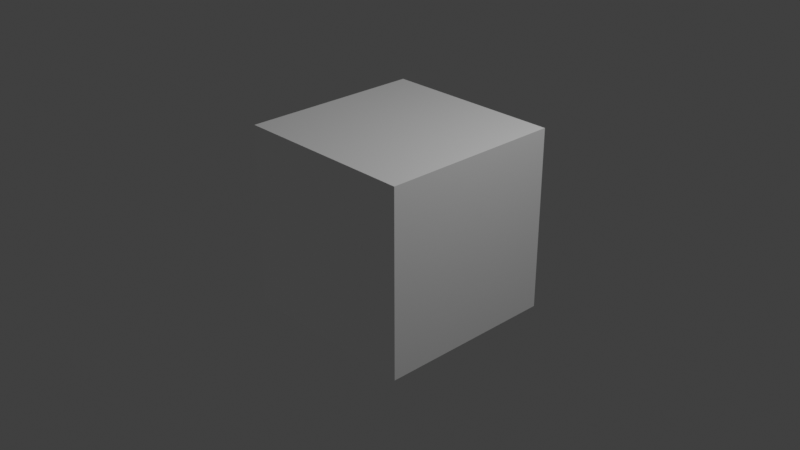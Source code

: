 # Source: Titanfall_2_Shader.blend  (saved by Blender 3.5.10; exported with 4.5.12 LTS)
import bpy
from mathutils import Matrix  # noqa: F401  (used for matrix-valued properties, if any)

bpy.ops.wm.read_factory_settings(use_empty=True)
scene = bpy.context.scene
scene.name = 'Scene'

# ---- collections
col_collection = bpy.data.collections.new('Collection'); scene.collection.children.link(col_collection)

# ---- materials (node trees are filled in below, after node groups)
mat_titanfall_2_shader = bpy.data.materials.new('Titanfall 2 Shader')
mat_titanfall_2_shader.alpha_threshold = 0.0
mat_titanfall_2_shader.line_color = (0.0, 0.0, 0.0, 1.0)

# ---- node groups
ng_normal_fix = bpy.data.node_groups.new('Normal Fix', 'ShaderNodeTree')
_s = ng_normal_fix.interface.new_socket(name='Image', in_out='OUTPUT', socket_type='NodeSocketColor')
_s.default_value = (0.0, 0.0, 0.0, 0.0)
_s = ng_normal_fix.interface.new_socket(name='Image', in_out='INPUT', socket_type='NodeSocketColor')
_s.default_value = (0.8, 0.8, 0.8, 1.0)
_N = ng_normal_fix.nodes; _L = ng_normal_fix.links
n0 = _N.new('NodeFrame'); n0.name = 'Frame'; n0.location = (-678, -654)
n0.label = 'By Bowl'
n0.width = 150
n1 = _N.new('NodeGroupInput'); n1.name = 'Group Input'; n1.location = (-1088, -11)
n2 = _N.new('ShaderNodeSeparateColor'); n2.name = 'Separate RGB.001'; n2.location = (-910, 20)
n3 = _N.new('ShaderNodeMath'); n3.name = 'Math.003'; n3.location = (-680, -12)
n3.hide = True
n3.operation = 'MULTIPLY_ADD'
n3.inputs[1].default_value = 2.0
n3.inputs[2].default_value = -1.0
n4 = _N.new('ShaderNodeMath'); n4.name = 'Math.002'; n4.location = (-708, -81)
n4.hide = True
n4.operation = 'MULTIPLY_ADD'
n4.inputs[1].default_value = 2.0
n4.inputs[2].default_value = -1.0
n5 = _N.new('ShaderNodeMath'); n5.name = 'Math.005'; n5.location = (-316, -93)
n5.operation = 'MULTIPLY_ADD'
n6 = _N.new('ShaderNodeMath'); n6.name = 'Math.004'; n6.location = (-557, -168)
n6.operation = 'MULTIPLY'
n6.inputs[2].default_value = -1.0
n7 = _N.new('ShaderNodeMath'); n7.name = 'Math.001'; n7.location = (-80, -142)
n7.operation = 'SUBTRACT'
n7.inputs[0].default_value = 1.0
n8 = _N.new('ShaderNodeMath'); n8.name = 'Math.006'; n8.location = (113, -135)
n8.operation = 'SQRT'
n9 = _N.new('ShaderNodeCombineXYZ'); n9.name = 'Combine XYZ'; n9.location = (372, 27)
n10 = _N.new('NodeGroupOutput'); n10.name = 'Group Output'; n10.location = (1260, 25)
n11 = _N.new('ShaderNodeVectorMath'); n11.name = 'Vector Math'; n11.location = (572, 46)
n11.operation = 'NORMALIZE'
n12 = _N.new('ShaderNodeMix'); n12.name = 'Mix'; n12.location = (820, 67)
n12.data_type = 'RGBA'
n12.blend_type = 'ADD'
n12.inputs[0].default_value = 1.0
n12.inputs[7].default_value = (1.0, 1.0, 1.0, 1.0)
n13 = _N.new('ShaderNodeMix'); n13.name = 'Mix.001'; n13.location = (1040, 67)
n13.data_type = 'RGBA'
n13.blend_type = 'DIVIDE'
n13.inputs[0].default_value = 1.0
n13.inputs[7].default_value = (2.0, 2.0, 2.0, 1.0)
n14 = _N.new('ShaderNodeMath'); n14.name = 'Math'; n14.location = (-302, -54)
n14.hide = True
n14.operation = 'MULTIPLY'
n14.inputs[1].default_value = -1.0
_L.new(n1.outputs[0], n2.inputs[0])
_L.new(n2.outputs[1], n4.inputs[0])
_L.new(n2.outputs[0], n3.inputs[0])
_L.new(n4.outputs[0], n6.inputs[0])
_L.new(n4.outputs[0], n6.inputs[1])
_L.new(n3.outputs[0], n5.inputs[0])
_L.new(n3.outputs[0], n5.inputs[1])
_L.new(n6.outputs[0], n5.inputs[2])
_L.new(n5.outputs[0], n7.inputs[1])
_L.new(n7.outputs[0], n8.inputs[0])
_L.new(n3.outputs[0], n9.inputs[0])
_L.new(n14.outputs[0], n9.inputs[1])
_L.new(n8.outputs[0], n9.inputs[2])
_L.new(n13.outputs[2], n10.inputs[0])
_L.new(n9.outputs[0], n11.inputs[0])
_L.new(n11.outputs[0], n12.inputs[6])
_L.new(n12.outputs[2], n13.inputs[6])
_L.new(n4.outputs[0], n14.inputs[0])
n10.is_active_output = True
ng_titanfall_2_shader = bpy.data.node_groups.new('Titanfall 2 Shader', 'ShaderNodeTree')
_s = ng_titanfall_2_shader.interface.new_socket(name='Shader Out', in_out='OUTPUT', socket_type='NodeSocketShader')
_s = ng_titanfall_2_shader.interface.new_socket(name='Diffuse ', in_out='OUTPUT', socket_type='NodeSocketShader')
_s = ng_titanfall_2_shader.interface.new_socket(name='Glossy', in_out='OUTPUT', socket_type='NodeSocketShader')
_s = ng_titanfall_2_shader.interface.new_socket(name='Emission', in_out='OUTPUT', socket_type='NodeSocketShader')
_s = ng_titanfall_2_shader.interface.new_socket(name='Diffuse', in_out='OUTPUT', socket_type='NodeSocketColor')
_s.default_value = (0.8, 0.8, 0.8, 1.0)
_s = ng_titanfall_2_shader.interface.new_socket(name='Roughness', in_out='OUTPUT', socket_type='NodeSocketFloat')
_s = ng_titanfall_2_shader.interface.new_socket(name='Normal', in_out='OUTPUT', socket_type='NodeSocketVector')
_s = ng_titanfall_2_shader.interface.new_socket(name='Diffuse', in_out='INPUT', socket_type='NodeSocketColor')
_s.default_value = (0.5, 0.5, 0.5, 1.0)
_s = ng_titanfall_2_shader.interface.new_socket(name='Camo/Dye', in_out='INPUT', socket_type='NodeSocketColor')
_s = ng_titanfall_2_shader.interface.new_socket(name='Dyemask', in_out='INPUT', socket_type='NodeSocketColor')
_s = ng_titanfall_2_shader.interface.new_socket(name='Gloss', in_out='INPUT', socket_type='NodeSocketFloat')
_s.default_value = 0.5
_s.min_value = 0.0
_s.max_value = 1.0
_s = ng_titanfall_2_shader.interface.new_socket(name='Roughness Levels', in_out='INPUT', socket_type='NodeSocketFloat')
_s.min_value = -100.0
_s.max_value = 100.0
_s = ng_titanfall_2_shader.interface.new_socket(name='Roughness Power', in_out='INPUT', socket_type='NodeSocketFloat')
_s.min_value = -100.0
_s.max_value = 100.0
_s = ng_titanfall_2_shader.interface.new_socket(name='Specular', in_out='INPUT', socket_type='NodeSocketColor')
_s.default_value = (0.5, 0.5, 0.5, 1.0)
_s = ng_titanfall_2_shader.interface.new_socket(name='Normal', in_out='INPUT', socket_type='NodeSocketColor')
_s.default_value = (0.4972, 0.4995, 0.0, 1.0)
_s = ng_titanfall_2_shader.interface.new_socket(name='Emit Color', in_out='INPUT', socket_type='NodeSocketColor')
_s.default_value = (1.0, 1.0, 1.0, 1.0)
_s = ng_titanfall_2_shader.interface.new_socket(name='Emit Texture', in_out='INPUT', socket_type='NodeSocketFloat')
_s.min_value = 0.0
_s.max_value = 1.0
_s = ng_titanfall_2_shader.interface.new_socket(name='Emit Strength', in_out='INPUT', socket_type='NodeSocketFloat')
_s.min_value = 0.0
_s = ng_titanfall_2_shader.interface.new_socket(name='Ambient Occlusion', in_out='INPUT', socket_type='NodeSocketColor')
_s.default_value = (1.0, 1.0, 1.0, 1.0)
_s = ng_titanfall_2_shader.interface.new_socket(name='Cavity', in_out='INPUT', socket_type='NodeSocketColor')
_s.default_value = (1.0, 1.0, 1.0, 1.0)
_s = ng_titanfall_2_shader.interface.new_socket(name='Frensel Control', in_out='INPUT', socket_type='NodeSocketFloat')
_s.default_value = 1.0
_s.min_value = 0.0
_s.max_value = 1.0
_N = ng_titanfall_2_shader.nodes; _L = ng_titanfall_2_shader.links
n0 = _N.new('NodeFrame'); n0.name = 'Frame.001'; n0.location = (-1943, 910)
n0.label = 'Normal'
n0.width = 375
n1 = _N.new('NodeFrame'); n1.name = 'Frame'; n1.location = (-2294, 1113)
n1.label = 'Roughness'
n1.width = 552
n2 = _N.new('NodeFrame'); n2.name = 'Frame.004'; n2.location = (-1020, 1079)
n2.label = 'Diffuse Shader'
n2.width = 210
n3 = _N.new('NodeFrame'); n3.name = 'Frame.006'; n3.location = (-67, 962)
n3.label = 'Merges'
n3.width = 200
n4 = _N.new('NodeFrame'); n4.name = 'Frame.003'; n4.location = (-142, 678)
n4.label = 'Emission'
n4.width = 360
n5 = _N.new('NodeFrame'); n5.name = 'Frame.005'; n5.location = (-1125, 865)
n5.label = 'Glossy Shader'
n5.width = 733
n6 = _N.new('NodeFrame'); n6.name = 'Frame.008'; n6.location = (-1949, 1438)
n6.label = 'Diffuse Dye/AO/Cav'
n6.width = 426
n7 = _N.new('NodeGroupInput'); n7.name = 'Group Input.007'; n7.location = (30, -30)
n7.label = 'Normal Input'
n8 = _N.new('ShaderNodeNormalMap'); n8.name = 'Normal Map.001'; n8.location = (205, -90)
n8.width = 140
n8.hide = True
n9 = _N.new('NodeReroute'); n9.name = 'Reroute.061'; n9.location = (-1335, 869)
n9.width = 16
n9.socket_idname = 'NodeSocketVector'
n10 = _N.new('NodeReroute'); n10.name = 'Reroute.106'; n10.location = (-1334, 1194)
n10.width = 16
n10.socket_idname = 'NodeSocketVector'
n11 = _N.new('NodeReroute'); n11.name = 'Reroute.107'; n11.location = (-1334, 1237)
n11.width = 16
n11.socket_idname = 'NodeSocketFloat'
n12 = _N.new('NodeReroute'); n12.name = 'Reroute.102'; n12.location = (-1174, 1325)
n12.width = 16
n13 = _N.new('NodeReroute'); n13.name = 'Reroute.054'; n13.location = (-1227, 944)
n13.width = 16
n13.socket_idname = 'NodeSocketVector'
n14 = _N.new('NodeReroute'); n14.name = 'Reroute.052'; n14.location = (-1227, 871)
n14.width = 16
n14.socket_idname = 'NodeSocketVector'
n15 = _N.new('NodeReroute'); n15.name = 'Reroute.051'; n15.location = (-1254, 1025)
n15.width = 16
n15.socket_idname = 'NodeSocketFloat'
n16 = _N.new('NodeReroute'); n16.name = 'Reroute.109'; n16.location = (-1174, 988)
n16.width = 16
n17 = _N.new('ShaderNodeBsdfDiffuse'); n17.name = 'Diffuse BSDF.001'; n17.location = (30, -30)
n18 = _N.new('NodeReroute'); n18.name = 'Reroute.057'; n18.location = (-128, 971)
n18.width = 16
n18.socket_idname = 'NodeSocketShader'
n19 = _N.new('NodeReroute'); n19.name = 'Reroute.056'; n19.location = (-135, 739)
n19.width = 16
n19.socket_idname = 'NodeSocketShader'
n20 = _N.new('NodeReroute'); n20.name = 'Reroute.060'; n20.location = (370, 971)
n20.width = 16
n20.socket_idname = 'NodeSocketShader'
n21 = _N.new('NodeReroute'); n21.name = 'Reroute.062'; n21.location = (369, 819)
n21.width = 16
n21.socket_idname = 'NodeSocketShader'
n22 = _N.new('NodeReroute'); n22.name = 'Reroute.059'; n22.location = (363, 739)
n22.width = 16
n22.socket_idname = 'NodeSocketShader'
n23 = _N.new('NodeReroute'); n23.name = 'Reroute.098'; n23.location = (283, 1325)
n23.width = 16
n24 = _N.new('NodeReroute'); n24.name = 'Reroute.095'; n24.location = (283, 1237)
n24.width = 16
n24.socket_idname = 'NodeSocketFloat'
n25 = _N.new('NodeReroute'); n25.name = 'Reroute.093'; n25.location = (283, 1194)
n25.width = 16
n25.socket_idname = 'NodeSocketVector'
n26 = _N.new('NodeReroute'); n26.name = 'Reroute.101'; n26.location = (531, 885)
n26.width = 16
n26.socket_idname = 'NodeSocketShader'
n27 = _N.new('NodeReroute'); n27.name = 'Reroute.097'; n27.location = (531, 863)
n27.width = 16
n27.socket_idname = 'NodeSocketShader'
n28 = _N.new('NodeReroute'); n28.name = 'Reroute.100'; n28.location = (531, 842)
n28.width = 16
n28.socket_idname = 'NodeSocketShader'
n29 = _N.new('NodeReroute'); n29.name = 'Reroute.099'; n29.location = (531, 820)
n29.width = 16
n29.socket_idname = 'NodeSocketShader'
n30 = _N.new('ShaderNodeAddShader'); n30.name = 'Add Shader.002'; n30.location = (30, -35)
n30.hide = True
n31 = _N.new('ShaderNodeAddShader'); n31.name = 'Add Shader.003'; n31.location = (30, -75)
n31.hide = True
n32 = _N.new('NodeReroute'); n32.name = 'Reroute.058'; n32.location = (-129, 819)
n32.width = 16
n32.socket_idname = 'NodeSocketShader'
n33 = _N.new('NodeGroupInput'); n33.name = 'Group Input.010'; n33.location = (30, -30)
n33.label = 'Emit Input'
n34 = _N.new('ShaderNodeEmission'); n34.name = 'Emission.001'; n34.location = (190, -50)
n34.hide = True
n35 = _N.new('ShaderNodeMath'); n35.name = 'Math.007'; n35.location = (190, -90)
n35.hide = True
n35.operation = 'MULTIPLY'
n35.inputs[2].default_value = -0.23
n36 = _N.new('ShaderNodeBsdfPrincipled'); n36.name = 'Principled BSDF'; n36.location = (463, -41)
n36.distribution = 'GGX'
n36.subsurface_method = 'RANDOM_WALK_SKIN'
n36.inputs[1].default_value = 1.0
n36.inputs[3].default_value = 1.45
n36.inputs[27].default_value = (0.0, 0.0, 0.0, 1.0)
n36.inputs[28].default_value = 1.0
n37 = _N.new('ShaderNodeMix'); n37.name = 'Mix.005'; n37.location = (271, -81)
n37.hide = True
n37.data_type = 'RGBA'
n37.blend_type = 'MULTIPLY'
n37.inputs[0].default_value = 1.0
n38 = _N.new('NodeGroupInput'); n38.name = 'Group Input.011'; n38.location = (30, -30)
n38.label = 'Diffuse/Specular Input'
n39 = _N.new('NodeReroute'); n39.name = 'Reroute.053'; n39.location = (-1254, 506)
n39.width = 16
n39.socket_idname = 'NodeSocketFloat'
n40 = _N.new('ShaderNodeMath'); n40.name = 'Math.002'; n40.location = (275, -171)
n40.hide = True
n40.operation = 'SUBTRACT'
n40.inputs[0].default_value = 1.0
n41 = _N.new('ShaderNodeLayerWeight'); n41.name = 'Layer Weight'; n41.location = (50, -256)
n41.hide = True
n42 = _N.new('NodeGroupInput'); n42.name = 'Group Input.012'; n42.location = (30, -107)
n42.label = 'AO/Cavity Input'
n43 = _N.new('NodeReroute'); n43.name = 'Reroute.055'; n43.location = (-1227, 591)
n43.width = 16
n43.socket_idname = 'NodeSocketVector'
n44 = _N.new('ShaderNodeMath'); n44.name = 'Math.001'; n44.location = (382, -44)
n44.label = '1-x'
n44.hide = True
n44.operation = 'SUBTRACT'
n44.inputs[0].default_value = 1.0
n45 = _N.new('NodeGroupOutput'); n45.name = 'Group Output.001'; n45.location = (786, 933)
n46 = _N.new('NodeGroupInput'); n46.name = 'Group Input.006'; n46.location = (30, -30)
n46.label = 'Gloss Input'
n47 = _N.new('NodeGroupInput'); n47.name = 'Group Input.008'; n47.location = (30, -47)
n47.label = 'DiffuseInput'
n48 = _N.new('ShaderNodeMix'); n48.name = 'Mix.004'; n48.location = (256, -107)
n48.hide = True
n48.data_type = 'RGBA'
n48.blend_type = 'MULTIPLY'
n49 = _N.new('ShaderNodeMix'); n49.name = 'Mix.002'; n49.location = (249, -70)
n49.hide = True
n49.data_type = 'RGBA'
n49.blend_type = 'MULTIPLY'
n50 = _N.new('ShaderNodeSeparateColor'); n50.name = 'Separate RGB'; n50.location = (247, -35)
n50.hide = True
n51 = _N.new('ShaderNodeMix'); n51.name = 'Mix.006'; n51.location = (269, -127)
n51.hide = True
n51.data_type = 'RGBA'
n51.blend_type = 'MULTIPLY'
n52 = _N.new('ShaderNodeMath'); n52.name = 'Math.009'; n52.location = (380, -111)
n52.hide = True
n52.operation = 'MULTIPLY'
n52.use_clamp = True
n53 = _N.new('ShaderNodeMath'); n53.name = 'Math.008'; n53.location = (381, -78)
n53.hide = True
n53.operation = 'POWER'
n54 = _N.new('ShaderNodeMix'); n54.name = 'Mix.003'; n54.location = (251, -150)
n54.hide = True
n54.data_type = 'RGBA'
n54.blend_type = 'MULTIPLY'
n54.inputs[0].default_value = 1.0
n55 = _N.new('ShaderNodeGroup'); n55.name = 'Group.002'; n55.location = (205, -50)
n55.hide = True
n55.node_tree = ng_normal_fix
n7.parent = n0
n8.parent = n0
n17.parent = n2
n30.parent = n3
n31.parent = n3
n33.parent = n4
n34.parent = n4
n35.parent = n4
n36.parent = n5
n37.parent = n5
n38.parent = n5
n40.parent = n5
n41.parent = n5
n42.parent = n5
n44.parent = n1
n46.parent = n1
n47.parent = n6
n48.parent = n6
n49.parent = n6
n50.parent = n6
n51.parent = n5
n52.parent = n1
n53.parent = n1
n54.parent = n6
n55.parent = n0
_L.new(n30.outputs[0], n31.inputs[0])
_L.new(n55.outputs[0], n8.inputs[1])
_L.new(n7.outputs[7], n55.inputs[0])
_L.new(n35.outputs[0], n34.inputs[1])
_L.new(n33.outputs[8], n34.inputs[0])
_L.new(n33.outputs[9], n35.inputs[0])
_L.new(n33.outputs[10], n35.inputs[1])
_L.new(n46.outputs[3], n44.inputs[1])
_L.new(n31.outputs[0], n26.inputs[0])
_L.new(n9.outputs[0], n14.inputs[0])
_L.new(n13.outputs[0], n17.inputs[2])
_L.new(n14.outputs[0], n43.inputs[0])
_L.new(n14.outputs[0], n13.inputs[0])
_L.new(n26.outputs[0], n45.inputs[0])
_L.new(n27.outputs[0], n45.inputs[1])
_L.new(n28.outputs[0], n45.inputs[2])
_L.new(n29.outputs[0], n45.inputs[3])
_L.new(n23.outputs[0], n45.inputs[4])
_L.new(n24.outputs[0], n45.inputs[5])
_L.new(n25.outputs[0], n45.inputs[6])
_L.new(n32.outputs[0], n30.inputs[1])
_L.new(n18.outputs[0], n30.inputs[0])
_L.new(n19.outputs[0], n31.inputs[1])
_L.new(n50.outputs[0], n49.inputs[0])
_L.new(n47.outputs[0], n49.inputs[6])
_L.new(n47.outputs[1], n49.inputs[7])
_L.new(n15.outputs[0], n17.inputs[1])
_L.new(n52.outputs[0], n15.inputs[0])
_L.new(n15.outputs[0], n39.inputs[0])
_L.new(n34.outputs[0], n19.inputs[0])
_L.new(n17.outputs[0], n18.inputs[0])
_L.new(n18.outputs[0], n20.inputs[0])
_L.new(n32.outputs[0], n21.inputs[0])
_L.new(n19.outputs[0], n22.inputs[0])
_L.new(n20.outputs[0], n27.inputs[0])
_L.new(n21.outputs[0], n28.inputs[0])
_L.new(n22.outputs[0], n29.inputs[0])
_L.new(n12.outputs[0], n23.inputs[0])
_L.new(n11.outputs[0], n24.inputs[0])
_L.new(n10.outputs[0], n25.inputs[0])
_L.new(n52.outputs[0], n11.inputs[0])
_L.new(n9.outputs[0], n10.inputs[0])
_L.new(n16.outputs[0], n17.inputs[0])
_L.new(n12.outputs[0], n16.inputs[0])
_L.new(n8.outputs[0], n9.inputs[0])
_L.new(n47.outputs[2], n50.inputs[0])
_L.new(n36.outputs[0], n32.inputs[0])
_L.new(n42.outputs[12], n37.inputs[7])
_L.new(n38.outputs[6], n37.inputs[6])
_L.new(n37.outputs[2], n51.inputs[6])
_L.new(n43.outputs[0], n41.inputs[1])
_L.new(n39.outputs[0], n36.inputs[2])
_L.new(n41.outputs[0], n40.inputs[1])
_L.new(n40.outputs[0], n51.inputs[0])
_L.new(n51.outputs[2], n36.inputs[0])
_L.new(n46.outputs[5], n53.inputs[1])
_L.new(n44.outputs[0], n53.inputs[0])
_L.new(n42.outputs[11], n51.inputs[7])
_L.new(n42.outputs[13], n36.inputs[13])
_L.new(n43.outputs[0], n36.inputs[5])
_L.new(n46.outputs[4], n52.inputs[1])
_L.new(n53.outputs[0], n52.inputs[0])
_L.new(n47.outputs[11], n54.inputs[6])
_L.new(n47.outputs[12], n54.inputs[7])
_L.new(n54.outputs[2], n48.inputs[7])
_L.new(n48.outputs[2], n12.inputs[0])
_L.new(n49.outputs[2], n48.inputs[6])
n45.is_active_output = True

# ---- material node trees
mat_titanfall_2_shader.use_nodes = True; mat_titanfall_2_shader.node_tree.nodes.clear()
_N = mat_titanfall_2_shader.node_tree.nodes; _L = mat_titanfall_2_shader.node_tree.links
n0 = _N.new('ShaderNodeOutputMaterial'); n0.name = 'Material Output'; n0.location = (752, -17)
n1 = _N.new('ShaderNodeEmission'); n1.name = 'Emission Viewer'; n1.location = (752, 23)
n1.label = 'Viewer'
n1.hide = True
n2 = _N.new('ShaderNodeGroup'); n2.name = 'Titanfall 2 Shader'; n2.location = (320, -20)
n2.width = 288
n2.node_tree = ng_titanfall_2_shader
n2.inputs[0].default_value = (0.5, 0.5, 0.5, 1.0)
n2.inputs[1].default_value = (0.0, 0.0, 0.0, 1.0)
n2.inputs[2].default_value = (0.0, 0.0, 0.0, 1.0)
n2.inputs[3].default_value = 0.5
n2.inputs[4].default_value = 0.0
n2.inputs[5].default_value = 0.0
n2.inputs[6].default_value = (0.5, 0.5, 0.5, 1.0)
n2.inputs[7].default_value = (0.4972, 0.4995, 0.0, 1.0)
n2.inputs[8].default_value = (1.0, 1.0, 1.0, 1.0)
n2.inputs[9].default_value = 0.0
n2.inputs[10].default_value = 0.0
n2.inputs[11].default_value = (1.0, 1.0, 1.0, 1.0)
n2.inputs[12].default_value = (1.0, 1.0, 1.0, 1.0)
n2.inputs[13].default_value = 1.0
_L.new(n2.outputs[0], n0.inputs[0])
n0.is_active_output = True

# ---- world
world_world = bpy.data.worlds.new('World'); scene.world = world_world
world_world.use_nodes = True; world_world.node_tree.nodes.clear()
_N = world_world.node_tree.nodes; _L = world_world.node_tree.links
n0 = _N.new('ShaderNodeOutputWorld'); n0.name = 'World Output'; n0.location = (300, 300)
n1 = _N.new('ShaderNodeBackground'); n1.name = 'Background'; n1.location = (10, 300)
n1.inputs[0].default_value = (0.05088, 0.05088, 0.05088, 1.0)
_L.new(n1.outputs[0], n0.inputs[0])
n0.is_active_output = True
world_world.color = (0.05088, 0.05088, 0.05088)
world_world.use_sun_shadow = False
world_world.sun_shadow_jitter_overblur = 0.0

# ---- cameras
cam_camera = bpy.data.cameras.new('Camera')
cam_camera.clip_end = 100.0
cam_camera.ortho_scale = 7.314

# ---- lights
light_light = bpy.data.lights.new('Light', 'POINT')
light_light.transmission_factor = 0.0
light_light.energy = 1000.0
light_light.shadow_soft_size = 0.1
light_light.shadow_maximum_resolution = 0.006
light_light.use_absolute_resolution = True

# ---- meshes
me_cube = bpy.data.meshes.new('Cube')
me_cube.from_pydata([(1.0, 1.0, 1.0), (1.0, 1.0, -1.0), (1.0, -1.0, 1.0), (1.0, -1.0, -1.0), (-1.0, 1.0, 1.0), (-1.0, 1.0, -1.0), (-1.0, -1.0, 1.0), (-1.0, -1.0, -1.0)], [], [(0, 4, 6, 2), (3, 2, 6, 7), (7, 6, 4, 5), (5, 1, 3, 7), (1, 0, 2, 3), (5, 4, 0, 1)])
_uv = me_cube.uv_layers.new(name='UVMap')
_uv.uv.foreach_set('vector', [0.625, 0.5, 0.875, 0.5, 0.875, 0.75, 0.625, 0.75, 0.375, 0.75, 0.625, 0.75, 0.625, 1.0, 0.375, 1.0, 0.375, 0.0, 0.625, 0.0, 0.625, 0.25, 0.375, 0.25, 0.125, 0.5, 0.375, 0.5, 0.375, 0.75, 0.125, 0.75, 0.375, 0.5, 0.625, 0.5, 0.625, 0.75, 0.375, 0.75, 0.375, 0.25, 0.625, 0.25, 0.625, 0.5, 0.375, 0.5])
me_cube.materials.append(mat_titanfall_2_shader)
me_cube.use_remesh_preserve_volume = False
me_cube.use_remesh_preserve_attributes = False
me_cube.use_mirror_vertex_groups = False
me_cube.update()

# ---- objects
ob_cube = bpy.data.objects.new('Cube', me_cube)
ob_light = bpy.data.objects.new('Light', light_light)
ob_camera = bpy.data.objects.new('Camera', cam_camera)

# ---- transforms, parenting, visibility, modifiers, constraints
ob_cube.location = (0.0, 0.0, 0.0)
ob_cube.lock_rotations_4d = False
ob_cube.empty_display_type = 'ARROWS'
ob_cube.lineart.crease_threshold = 0.0
ob_light.location = (4.076, 1.005, 5.904)
ob_light.rotation_euler = (0.6503, 0.05522, 1.866)
ob_light.lock_rotations_4d = False
ob_light.empty_display_type = 'ARROWS'
ob_light.color = (0.0, 0.0, 0.0, 0.0)
ob_light.lineart.crease_threshold = 0.0
ob_camera.location = (7.359, -6.926, 4.958)
ob_camera.rotation_euler = (1.109, 0.0, 0.8149)
ob_camera.lock_rotations_4d = False
ob_camera.empty_display_type = 'ARROWS'
ob_camera.color = (0.0, 0.0, 0.0, 0.0)
ob_camera.display_type = 'WIRE'
ob_camera.lineart.crease_threshold = 0.0

# ---- collection membership
col_collection.objects.link(ob_cube)
col_collection.objects.link(ob_light)
col_collection.objects.link(ob_camera)

# ---- scene / render settings (as saved in the file)
scene.camera = ob_camera
scene.frame_start = 1; scene.frame_end = 250; scene.frame_set(1)
scene.render.engine = 'CYCLES'
scene.render.use_motion_blur = True
scene.render.motion_blur_shutter = 0.3
scene.cycles.sampling_pattern = 'TABULATED_SOBOL'
scene.cycles.use_light_tree = False
scene.cycles.tile_size = 256
scene.view_settings.view_transform = 'Standard'
bpy.context.view_layer.update()
